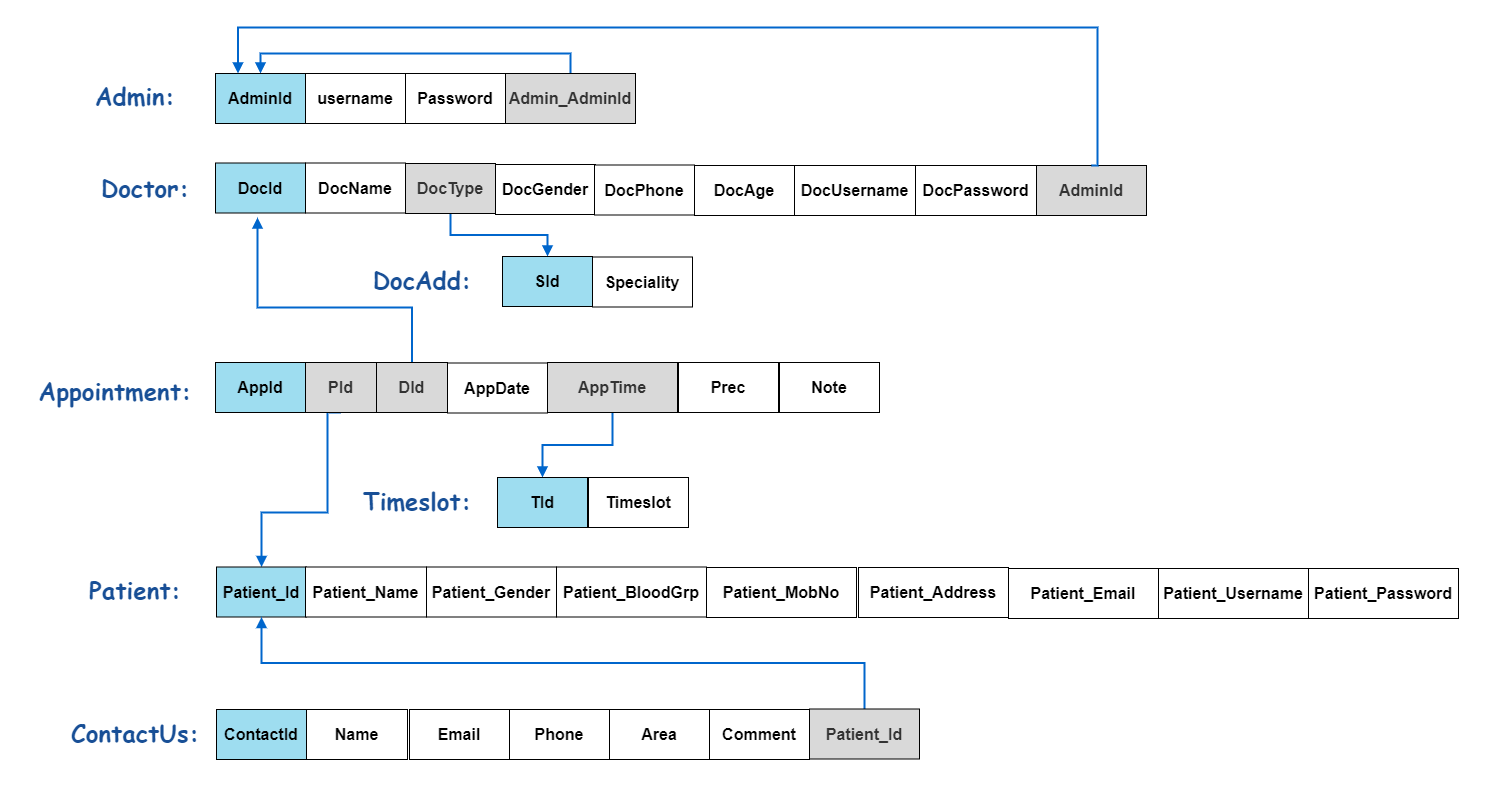

The diagram above was exported from draw.io. Its source (the exported page's mxGraphModel, read from the mxfile embedded in the PNG):
<mxGraphModel dx="1893" dy="609" grid="1" gridSize="10" guides="1" tooltips="1" connect="1" arrows="1" fold="1" page="1" pageScale="1" pageWidth="850" pageHeight="1100" math="0" shadow="0">
  <root>
    <mxCell id="0" />
    <mxCell id="1" parent="0" />
    <mxCell id="7t-v5bIDQqsz2aCvP72C-8" style="edgeStyle=orthogonalEdgeStyle;rounded=0;orthogonalLoop=1;jettySize=auto;html=1;exitX=0.5;exitY=0;exitDx=0;exitDy=0;entryX=0.5;entryY=0;entryDx=0;entryDy=0;strokeColor=#0066CC;strokeWidth=2;startArrow=block;startFill=1;endArrow=none;endFill=0;" edge="1" parent="1" source="c8HJALO2pj4kj_pmrEwt-1" target="7t-v5bIDQqsz2aCvP72C-7">
      <mxGeometry relative="1" as="geometry" />
    </mxCell>
    <mxCell id="c8HJALO2pj4kj_pmrEwt-1" value="&lt;font size=&quot;1&quot;&gt;&lt;b style=&quot;font-size: 16px&quot;&gt;AdminId&lt;/b&gt;&lt;/font&gt;" style="rounded=0;whiteSpace=wrap;html=1;fillColor=#9EDDF0;" parent="1" vertex="1">
      <mxGeometry x="-572" y="76" width="90" height="50" as="geometry" />
    </mxCell>
    <mxCell id="c8HJALO2pj4kj_pmrEwt-2" value="&lt;b&gt;&lt;font style=&quot;font-size: 16px&quot;&gt;username&lt;/font&gt;&lt;/b&gt;" style="rounded=0;whiteSpace=wrap;html=1;" parent="1" vertex="1">
      <mxGeometry x="-482" y="76" width="100" height="50" as="geometry" />
    </mxCell>
    <mxCell id="c8HJALO2pj4kj_pmrEwt-3" value="&lt;font face=&quot;Comic Sans MS&quot; color=&quot;#184f96&quot; size=&quot;1&quot;&gt;&lt;b style=&quot;font-size: 24px&quot;&gt;Doctor:&lt;/b&gt;&lt;/font&gt;" style="text;html=1;strokeColor=none;align=center;verticalAlign=middle;whiteSpace=wrap;rounded=0;" parent="1" vertex="1">
      <mxGeometry x="-722" y="167" width="160" height="45" as="geometry" />
    </mxCell>
    <mxCell id="HF9KmuNrixnUyncta8uj-1" value="&lt;font color=&quot;#184f96&quot; face=&quot;Comic Sans MS&quot;&gt;&lt;span style=&quot;font-size: 24px&quot;&gt;&lt;b&gt;Admin:&lt;/b&gt;&lt;/span&gt;&lt;/font&gt;" style="text;html=1;strokeColor=none;align=center;verticalAlign=middle;whiteSpace=wrap;rounded=0;" parent="1" vertex="1">
      <mxGeometry x="-732" y="75" width="160" height="45" as="geometry" />
    </mxCell>
    <mxCell id="HF9KmuNrixnUyncta8uj-2" value="&lt;font face=&quot;Comic Sans MS&quot; color=&quot;#184f96&quot; size=&quot;1&quot;&gt;&lt;b style=&quot;font-size: 24px&quot;&gt;Patient:&lt;/b&gt;&lt;/font&gt;" style="text;html=1;strokeColor=none;align=center;verticalAlign=middle;whiteSpace=wrap;rounded=0;" parent="1" vertex="1">
      <mxGeometry x="-732" y="569" width="160" height="45" as="geometry" />
    </mxCell>
    <mxCell id="7t-v5bIDQqsz2aCvP72C-1" value="&lt;font face=&quot;Comic Sans MS&quot; color=&quot;#184f96&quot; size=&quot;1&quot;&gt;&lt;b style=&quot;font-size: 24px&quot;&gt;Appointment:&lt;/b&gt;&lt;/font&gt;" style="text;html=1;strokeColor=none;align=center;verticalAlign=middle;whiteSpace=wrap;rounded=0;" vertex="1" parent="1">
      <mxGeometry x="-752" y="370" width="160" height="45" as="geometry" />
    </mxCell>
    <mxCell id="7t-v5bIDQqsz2aCvP72C-2" value="&lt;font face=&quot;Comic Sans MS&quot; color=&quot;#184f96&quot; size=&quot;1&quot;&gt;&lt;b style=&quot;font-size: 24px&quot;&gt;ContactUs:&lt;/b&gt;&lt;/font&gt;" style="text;html=1;strokeColor=none;align=center;verticalAlign=middle;whiteSpace=wrap;rounded=0;" vertex="1" parent="1">
      <mxGeometry x="-732" y="712" width="160" height="45" as="geometry" />
    </mxCell>
    <mxCell id="7t-v5bIDQqsz2aCvP72C-3" value="&lt;font face=&quot;Comic Sans MS&quot; color=&quot;#184f96&quot; size=&quot;1&quot;&gt;&lt;b style=&quot;font-size: 24px&quot;&gt;DocAdd:&lt;/b&gt;&lt;/font&gt;" style="text;html=1;strokeColor=none;align=center;verticalAlign=middle;whiteSpace=wrap;rounded=0;" vertex="1" parent="1">
      <mxGeometry x="-432" y="259" width="134" height="45" as="geometry" />
    </mxCell>
    <mxCell id="7t-v5bIDQqsz2aCvP72C-4" value="&lt;font face=&quot;Comic Sans MS&quot; color=&quot;#184f96&quot; size=&quot;1&quot;&gt;&lt;b style=&quot;font-size: 24px&quot;&gt;Timeslot:&lt;/b&gt;&lt;/font&gt;" style="text;html=1;strokeColor=none;align=center;verticalAlign=middle;whiteSpace=wrap;rounded=0;" vertex="1" parent="1">
      <mxGeometry x="-450" y="480" width="160" height="45" as="geometry" />
    </mxCell>
    <mxCell id="7t-v5bIDQqsz2aCvP72C-5" value="&lt;b&gt;&lt;font style=&quot;font-size: 16px&quot;&gt;Password&lt;/font&gt;&lt;/b&gt;" style="rounded=0;whiteSpace=wrap;html=1;" vertex="1" parent="1">
      <mxGeometry x="-382" y="76" width="100" height="50" as="geometry" />
    </mxCell>
    <mxCell id="7t-v5bIDQqsz2aCvP72C-7" value="&lt;font size=&quot;1&quot;&gt;&lt;b style=&quot;font-size: 16px&quot;&gt;Admin_AdminId&lt;/b&gt;&lt;/font&gt;" style="rounded=0;whiteSpace=wrap;html=1;fontColor=#333333;fillColor=#D9D9D9;" vertex="1" parent="1">
      <mxGeometry x="-282" y="76" width="130" height="50" as="geometry" />
    </mxCell>
    <mxCell id="7t-v5bIDQqsz2aCvP72C-9" value="&lt;font size=&quot;1&quot;&gt;&lt;b style=&quot;font-size: 16px&quot;&gt;DocId&lt;/b&gt;&lt;/font&gt;" style="rounded=0;whiteSpace=wrap;html=1;fillColor=#9EDDF0;" vertex="1" parent="1">
      <mxGeometry x="-572" y="165.5" width="90" height="50" as="geometry" />
    </mxCell>
    <mxCell id="7t-v5bIDQqsz2aCvP72C-10" value="&lt;b&gt;&lt;font style=&quot;font-size: 16px&quot;&gt;DocName&lt;/font&gt;&lt;/b&gt;" style="rounded=0;whiteSpace=wrap;html=1;" vertex="1" parent="1">
      <mxGeometry x="-482" y="165.5" width="100" height="50" as="geometry" />
    </mxCell>
    <mxCell id="7t-v5bIDQqsz2aCvP72C-53" style="edgeStyle=orthogonalEdgeStyle;rounded=0;orthogonalLoop=1;jettySize=auto;html=1;exitX=0.5;exitY=1;exitDx=0;exitDy=0;entryX=0.5;entryY=0;entryDx=0;entryDy=0;startArrow=none;startFill=0;endArrow=block;endFill=1;strokeColor=#0066CC;strokeWidth=2;" edge="1" parent="1" source="7t-v5bIDQqsz2aCvP72C-12" target="7t-v5bIDQqsz2aCvP72C-21">
      <mxGeometry relative="1" as="geometry" />
    </mxCell>
    <mxCell id="7t-v5bIDQqsz2aCvP72C-12" value="&lt;font size=&quot;1&quot;&gt;&lt;b style=&quot;font-size: 16px&quot;&gt;DocType&lt;/b&gt;&lt;/font&gt;" style="rounded=0;whiteSpace=wrap;html=1;fontColor=#333333;fillColor=#D9D9D9;" vertex="1" parent="1">
      <mxGeometry x="-382" y="166" width="90" height="50" as="geometry" />
    </mxCell>
    <mxCell id="7t-v5bIDQqsz2aCvP72C-14" value="&lt;b&gt;&lt;font style=&quot;font-size: 16px&quot;&gt;DocGender&lt;/font&gt;&lt;/b&gt;" style="rounded=0;whiteSpace=wrap;html=1;" vertex="1" parent="1">
      <mxGeometry x="-292" y="167" width="100" height="50" as="geometry" />
    </mxCell>
    <mxCell id="7t-v5bIDQqsz2aCvP72C-15" value="&lt;b&gt;&lt;font style=&quot;font-size: 16px&quot;&gt;DocPhone&lt;/font&gt;&lt;/b&gt;" style="rounded=0;whiteSpace=wrap;html=1;" vertex="1" parent="1">
      <mxGeometry x="-193" y="167.5" width="100" height="50" as="geometry" />
    </mxCell>
    <mxCell id="7t-v5bIDQqsz2aCvP72C-16" value="&lt;b&gt;&lt;font style=&quot;font-size: 16px&quot;&gt;DocAge&lt;/font&gt;&lt;/b&gt;" style="rounded=0;whiteSpace=wrap;html=1;" vertex="1" parent="1">
      <mxGeometry x="-93" y="168" width="100" height="50" as="geometry" />
    </mxCell>
    <mxCell id="7t-v5bIDQqsz2aCvP72C-17" value="&lt;b&gt;&lt;font style=&quot;font-size: 16px&quot;&gt;DocUsername&lt;/font&gt;&lt;/b&gt;" style="rounded=0;whiteSpace=wrap;html=1;" vertex="1" parent="1">
      <mxGeometry x="7" y="168" width="121" height="50" as="geometry" />
    </mxCell>
    <mxCell id="7t-v5bIDQqsz2aCvP72C-18" value="&lt;b&gt;&lt;font style=&quot;font-size: 16px&quot;&gt;DocPassword&lt;/font&gt;&lt;/b&gt;" style="rounded=0;whiteSpace=wrap;html=1;" vertex="1" parent="1">
      <mxGeometry x="128" y="168" width="121" height="50" as="geometry" />
    </mxCell>
    <mxCell id="7t-v5bIDQqsz2aCvP72C-20" value="&lt;font size=&quot;1&quot;&gt;&lt;b style=&quot;font-size: 16px&quot;&gt;AdminId&lt;/b&gt;&lt;/font&gt;" style="rounded=0;whiteSpace=wrap;html=1;fontColor=#333333;fillColor=#D9D9D9;" vertex="1" parent="1">
      <mxGeometry x="249" y="168" width="110" height="50" as="geometry" />
    </mxCell>
    <mxCell id="7t-v5bIDQqsz2aCvP72C-21" value="&lt;font size=&quot;1&quot;&gt;&lt;b style=&quot;font-size: 16px&quot;&gt;SId&lt;/b&gt;&lt;/font&gt;" style="rounded=0;whiteSpace=wrap;html=1;fillColor=#9EDDF0;" vertex="1" parent="1">
      <mxGeometry x="-285" y="259" width="90" height="50" as="geometry" />
    </mxCell>
    <mxCell id="7t-v5bIDQqsz2aCvP72C-22" value="&lt;b&gt;&lt;font style=&quot;font-size: 16px&quot;&gt;Speciality&lt;/font&gt;&lt;/b&gt;" style="rounded=0;whiteSpace=wrap;html=1;" vertex="1" parent="1">
      <mxGeometry x="-195" y="259.5" width="100" height="50" as="geometry" />
    </mxCell>
    <mxCell id="7t-v5bIDQqsz2aCvP72C-23" value="&lt;font size=&quot;1&quot;&gt;&lt;b style=&quot;font-size: 16px&quot;&gt;AppId&lt;/b&gt;&lt;/font&gt;" style="rounded=0;whiteSpace=wrap;html=1;fillColor=#9EDDF0;" vertex="1" parent="1">
      <mxGeometry x="-572" y="365" width="90" height="50" as="geometry" />
    </mxCell>
    <mxCell id="7t-v5bIDQqsz2aCvP72C-58" style="edgeStyle=orthogonalEdgeStyle;rounded=0;orthogonalLoop=1;jettySize=auto;html=1;exitX=0.5;exitY=1;exitDx=0;exitDy=0;startArrow=none;startFill=0;endArrow=block;endFill=1;strokeColor=#0066CC;strokeWidth=2;" edge="1" parent="1" source="7t-v5bIDQqsz2aCvP72C-25" target="7t-v5bIDQqsz2aCvP72C-35">
      <mxGeometry relative="1" as="geometry">
        <Array as="points">
          <mxPoint x="-460" y="415" />
          <mxPoint x="-460" y="515" />
          <mxPoint x="-526" y="515" />
        </Array>
      </mxGeometry>
    </mxCell>
    <mxCell id="7t-v5bIDQqsz2aCvP72C-25" value="&lt;font size=&quot;1&quot;&gt;&lt;b style=&quot;font-size: 16px&quot;&gt;PId&lt;/b&gt;&lt;/font&gt;" style="rounded=0;whiteSpace=wrap;html=1;fontColor=#333333;fillColor=#D9D9D9;" vertex="1" parent="1">
      <mxGeometry x="-482" y="365" width="71" height="50" as="geometry" />
    </mxCell>
    <mxCell id="7t-v5bIDQqsz2aCvP72C-55" style="edgeStyle=orthogonalEdgeStyle;rounded=0;orthogonalLoop=1;jettySize=auto;html=1;exitX=0.5;exitY=0;exitDx=0;exitDy=0;startArrow=none;startFill=0;endArrow=block;endFill=1;strokeColor=#0066CC;strokeWidth=2;" edge="1" parent="1" source="7t-v5bIDQqsz2aCvP72C-26">
      <mxGeometry relative="1" as="geometry">
        <mxPoint x="-530" y="220" as="targetPoint" />
        <Array as="points">
          <mxPoint x="-376" y="310" />
          <mxPoint x="-530" y="310" />
        </Array>
      </mxGeometry>
    </mxCell>
    <mxCell id="7t-v5bIDQqsz2aCvP72C-26" value="&lt;font size=&quot;1&quot;&gt;&lt;b style=&quot;font-size: 16px&quot;&gt;DId&lt;/b&gt;&lt;/font&gt;" style="rounded=0;whiteSpace=wrap;html=1;fontColor=#333333;fillColor=#D9D9D9;" vertex="1" parent="1">
      <mxGeometry x="-411" y="365" width="71" height="50" as="geometry" />
    </mxCell>
    <mxCell id="7t-v5bIDQqsz2aCvP72C-27" value="&lt;b&gt;&lt;font style=&quot;font-size: 16px&quot;&gt;AppDate&lt;/font&gt;&lt;/b&gt;" style="rounded=0;whiteSpace=wrap;html=1;" vertex="1" parent="1">
      <mxGeometry x="-340" y="365.5" width="100" height="50" as="geometry" />
    </mxCell>
    <mxCell id="7t-v5bIDQqsz2aCvP72C-59" style="edgeStyle=orthogonalEdgeStyle;rounded=0;orthogonalLoop=1;jettySize=auto;html=1;exitX=0.5;exitY=1;exitDx=0;exitDy=0;entryX=0.5;entryY=0;entryDx=0;entryDy=0;startArrow=none;startFill=0;endArrow=block;endFill=1;strokeColor=#0066CC;strokeWidth=2;" edge="1" parent="1" source="7t-v5bIDQqsz2aCvP72C-29" target="7t-v5bIDQqsz2aCvP72C-32">
      <mxGeometry relative="1" as="geometry" />
    </mxCell>
    <mxCell id="7t-v5bIDQqsz2aCvP72C-29" value="&lt;font size=&quot;1&quot;&gt;&lt;b style=&quot;font-size: 16px&quot;&gt;AppTime&lt;/b&gt;&lt;/font&gt;" style="rounded=0;whiteSpace=wrap;html=1;fontColor=#333333;fillColor=#D9D9D9;" vertex="1" parent="1">
      <mxGeometry x="-240" y="365" width="130" height="50" as="geometry" />
    </mxCell>
    <mxCell id="7t-v5bIDQqsz2aCvP72C-30" value="&lt;b&gt;&lt;font style=&quot;font-size: 16px&quot;&gt;Prec&lt;/font&gt;&lt;/b&gt;" style="rounded=0;whiteSpace=wrap;html=1;" vertex="1" parent="1">
      <mxGeometry x="-109" y="365" width="100" height="50" as="geometry" />
    </mxCell>
    <mxCell id="7t-v5bIDQqsz2aCvP72C-31" value="&lt;b&gt;&lt;font style=&quot;font-size: 16px&quot;&gt;Note&lt;/font&gt;&lt;/b&gt;" style="rounded=0;whiteSpace=wrap;html=1;" vertex="1" parent="1">
      <mxGeometry x="-8" y="365" width="100" height="50" as="geometry" />
    </mxCell>
    <mxCell id="7t-v5bIDQqsz2aCvP72C-32" value="&lt;font size=&quot;1&quot;&gt;&lt;b style=&quot;font-size: 16px&quot;&gt;TId&lt;/b&gt;&lt;/font&gt;" style="rounded=0;whiteSpace=wrap;html=1;fillColor=#9EDDF0;" vertex="1" parent="1">
      <mxGeometry x="-290" y="480" width="90" height="50" as="geometry" />
    </mxCell>
    <mxCell id="7t-v5bIDQqsz2aCvP72C-34" value="&lt;b&gt;&lt;font style=&quot;font-size: 16px&quot;&gt;Timeslot&lt;/font&gt;&lt;/b&gt;" style="rounded=0;whiteSpace=wrap;html=1;" vertex="1" parent="1">
      <mxGeometry x="-199" y="480" width="100" height="50" as="geometry" />
    </mxCell>
    <mxCell id="7t-v5bIDQqsz2aCvP72C-35" value="&lt;font size=&quot;1&quot;&gt;&lt;b style=&quot;font-size: 16px&quot;&gt;Patient_Id&lt;/b&gt;&lt;/font&gt;" style="rounded=0;whiteSpace=wrap;html=1;fillColor=#9EDDF0;" vertex="1" parent="1">
      <mxGeometry x="-571" y="569.5" width="90" height="50" as="geometry" />
    </mxCell>
    <mxCell id="7t-v5bIDQqsz2aCvP72C-36" value="&lt;b&gt;&lt;font style=&quot;font-size: 16px&quot;&gt;Patient_Name&lt;/font&gt;&lt;/b&gt;" style="rounded=0;whiteSpace=wrap;html=1;" vertex="1" parent="1">
      <mxGeometry x="-482" y="569.5" width="121" height="50" as="geometry" />
    </mxCell>
    <mxCell id="7t-v5bIDQqsz2aCvP72C-37" value="&lt;b&gt;&lt;font style=&quot;font-size: 16px&quot;&gt;Patient_Gender&lt;/font&gt;&lt;/b&gt;" style="rounded=0;whiteSpace=wrap;html=1;" vertex="1" parent="1">
      <mxGeometry x="-361" y="569.5" width="130" height="50" as="geometry" />
    </mxCell>
    <mxCell id="7t-v5bIDQqsz2aCvP72C-38" value="&lt;b&gt;&lt;font style=&quot;font-size: 16px&quot;&gt;Patient_BloodGrp&lt;/font&gt;&lt;/b&gt;" style="rounded=0;whiteSpace=wrap;html=1;" vertex="1" parent="1">
      <mxGeometry x="-231" y="569.5" width="150" height="50" as="geometry" />
    </mxCell>
    <mxCell id="7t-v5bIDQqsz2aCvP72C-39" value="&lt;b&gt;&lt;font style=&quot;font-size: 16px&quot;&gt;Patient_MobNo&lt;/font&gt;&lt;/b&gt;" style="rounded=0;whiteSpace=wrap;html=1;" vertex="1" parent="1">
      <mxGeometry x="-81" y="570" width="150" height="50" as="geometry" />
    </mxCell>
    <mxCell id="7t-v5bIDQqsz2aCvP72C-40" value="&lt;b&gt;&lt;font style=&quot;font-size: 16px&quot;&gt;Patient_Address&lt;/font&gt;&lt;/b&gt;" style="rounded=0;whiteSpace=wrap;html=1;" vertex="1" parent="1">
      <mxGeometry x="71" y="570" width="150" height="50" as="geometry" />
    </mxCell>
    <mxCell id="7t-v5bIDQqsz2aCvP72C-41" value="&lt;b&gt;&lt;font style=&quot;font-size: 16px&quot;&gt;Patient_Email&lt;/font&gt;&lt;/b&gt;" style="rounded=0;whiteSpace=wrap;html=1;" vertex="1" parent="1">
      <mxGeometry x="221" y="571" width="150" height="50" as="geometry" />
    </mxCell>
    <mxCell id="7t-v5bIDQqsz2aCvP72C-42" value="&lt;b&gt;&lt;font style=&quot;font-size: 16px&quot;&gt;Patient_Username&lt;/font&gt;&lt;/b&gt;" style="rounded=0;whiteSpace=wrap;html=1;" vertex="1" parent="1">
      <mxGeometry x="371" y="571" width="150" height="50" as="geometry" />
    </mxCell>
    <mxCell id="7t-v5bIDQqsz2aCvP72C-43" value="&lt;b&gt;&lt;font style=&quot;font-size: 16px&quot;&gt;Patient_Password&lt;/font&gt;&lt;/b&gt;" style="rounded=0;whiteSpace=wrap;html=1;" vertex="1" parent="1">
      <mxGeometry x="521" y="571" width="150" height="50" as="geometry" />
    </mxCell>
    <mxCell id="7t-v5bIDQqsz2aCvP72C-44" value="&lt;font size=&quot;1&quot;&gt;&lt;b style=&quot;font-size: 16px&quot;&gt;ContactId&lt;/b&gt;&lt;/font&gt;" style="rounded=0;whiteSpace=wrap;html=1;fillColor=#9EDDF0;" vertex="1" parent="1">
      <mxGeometry x="-571" y="712" width="90" height="50" as="geometry" />
    </mxCell>
    <mxCell id="7t-v5bIDQqsz2aCvP72C-45" value="&lt;b&gt;&lt;font style=&quot;font-size: 16px&quot;&gt;Name&lt;/font&gt;&lt;/b&gt;" style="rounded=0;whiteSpace=wrap;html=1;" vertex="1" parent="1">
      <mxGeometry x="-481" y="712" width="101" height="50" as="geometry" />
    </mxCell>
    <mxCell id="7t-v5bIDQqsz2aCvP72C-46" value="&lt;b&gt;&lt;font style=&quot;font-size: 16px&quot;&gt;Email&lt;/font&gt;&lt;/b&gt;" style="rounded=0;whiteSpace=wrap;html=1;" vertex="1" parent="1">
      <mxGeometry x="-378" y="712" width="100" height="50" as="geometry" />
    </mxCell>
    <mxCell id="7t-v5bIDQqsz2aCvP72C-47" value="&lt;b&gt;&lt;font style=&quot;font-size: 16px&quot;&gt;Phone&lt;/font&gt;&lt;/b&gt;" style="rounded=0;whiteSpace=wrap;html=1;" vertex="1" parent="1">
      <mxGeometry x="-278" y="712" width="100" height="50" as="geometry" />
    </mxCell>
    <mxCell id="7t-v5bIDQqsz2aCvP72C-48" value="&lt;b&gt;&lt;font style=&quot;font-size: 16px&quot;&gt;Area&lt;/font&gt;&lt;/b&gt;" style="rounded=0;whiteSpace=wrap;html=1;" vertex="1" parent="1">
      <mxGeometry x="-178" y="712" width="100" height="50" as="geometry" />
    </mxCell>
    <mxCell id="7t-v5bIDQqsz2aCvP72C-49" value="&lt;b&gt;&lt;font style=&quot;font-size: 16px&quot;&gt;Comment&lt;/font&gt;&lt;/b&gt;" style="rounded=0;whiteSpace=wrap;html=1;" vertex="1" parent="1">
      <mxGeometry x="-78" y="712" width="100" height="50" as="geometry" />
    </mxCell>
    <mxCell id="7t-v5bIDQqsz2aCvP72C-60" style="edgeStyle=orthogonalEdgeStyle;rounded=0;orthogonalLoop=1;jettySize=auto;html=1;exitX=0.5;exitY=0;exitDx=0;exitDy=0;entryX=0.5;entryY=1;entryDx=0;entryDy=0;startArrow=none;startFill=0;endArrow=block;endFill=1;strokeColor=#0066CC;strokeWidth=2;" edge="1" parent="1" source="7t-v5bIDQqsz2aCvP72C-51" target="7t-v5bIDQqsz2aCvP72C-35">
      <mxGeometry relative="1" as="geometry" />
    </mxCell>
    <mxCell id="7t-v5bIDQqsz2aCvP72C-51" value="&lt;font size=&quot;1&quot;&gt;&lt;b style=&quot;font-size: 16px&quot;&gt;Patient_Id&lt;/b&gt;&lt;/font&gt;" style="rounded=0;whiteSpace=wrap;html=1;fontColor=#333333;fillColor=#D9D9D9;" vertex="1" parent="1">
      <mxGeometry x="22" y="711.5" width="110" height="50" as="geometry" />
    </mxCell>
    <mxCell id="7t-v5bIDQqsz2aCvP72C-52" style="edgeStyle=orthogonalEdgeStyle;rounded=0;orthogonalLoop=1;jettySize=auto;html=1;strokeColor=#0066CC;strokeWidth=2;startArrow=block;startFill=1;endArrow=none;endFill=0;entryX=0.5;entryY=0;entryDx=0;entryDy=0;exitX=0.25;exitY=0;exitDx=0;exitDy=0;" edge="1" parent="1" source="c8HJALO2pj4kj_pmrEwt-1" target="7t-v5bIDQqsz2aCvP72C-20">
      <mxGeometry relative="1" as="geometry">
        <mxPoint x="-550" y="50" as="sourcePoint" />
        <mxPoint x="310" y="160" as="targetPoint" />
        <Array as="points">
          <mxPoint x="-550" y="30" />
          <mxPoint x="310" y="30" />
          <mxPoint x="310" y="168" />
        </Array>
      </mxGeometry>
    </mxCell>
  </root>
</mxGraphModel>